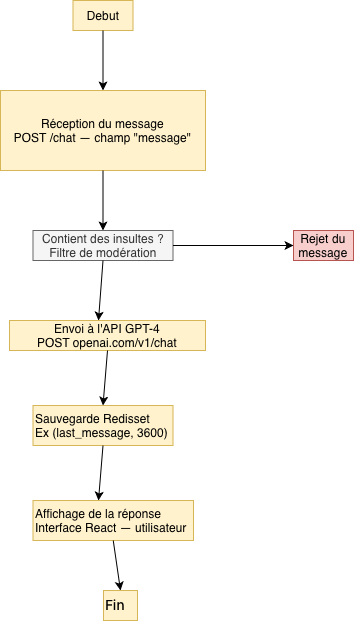

The diagram above was exported from draw.io. Its source (the exported page's mxGraphModel, read from the mxfile embedded in the PNG):
<mxGraphModel dx="964" dy="597" grid="1" gridSize="10" guides="1" tooltips="1" connect="1" arrows="1" fold="1" page="1" pageScale="1" pageWidth="827" pageHeight="1169" math="0" shadow="0">
  <root>
    <mxCell id="0" />
    <mxCell id="1" parent="0" />
    <mxCell id="vhSupt9Bt9lvzhH1pI4e-1" parent="1" style="text;html=1;whiteSpace=wrap;strokeColor=#d6b656;fillColor=#fff2cc;align=center;verticalAlign=middle;rounded=0;" value="Debut" vertex="1">
      <mxGeometry height="30" width="60" x="389.5" y="160" as="geometry" />
    </mxCell>
    <mxCell id="vhSupt9Bt9lvzhH1pI4e-2" parent="1" style="text;html=1;whiteSpace=wrap;strokeColor=#d6b656;fillColor=#fff2cc;align=center;verticalAlign=middle;rounded=0;" value="" vertex="1">
      <mxGeometry height="80" width="205" x="317" y="250" as="geometry" />
    </mxCell>
    <mxCell id="vhSupt9Bt9lvzhH1pI4e-3" parent="1" style="text;html=1;whiteSpace=wrap;strokeColor=none;fillColor=none;align=center;verticalAlign=middle;rounded=0;" value="Réception du message&lt;div&gt;POST /chat — champ &quot;message&quot;&lt;/div&gt;" vertex="1">
      <mxGeometry height="30" width="181" x="329" y="275" as="geometry" />
    </mxCell>
    <mxCell id="vhSupt9Bt9lvzhH1pI4e-4" parent="1" style="text;html=1;whiteSpace=wrap;align=center;verticalAlign=middle;rounded=0;fillColor=#f5f5f5;fontColor=#333333;strokeColor=#666666;" value="Contient des insultes ?Filtre de modération" vertex="1">
      <mxGeometry height="30" width="140" x="349.5" y="390" as="geometry" />
    </mxCell>
    <mxCell id="vhSupt9Bt9lvzhH1pI4e-6" parent="1" style="text;html=1;whiteSpace=wrap;strokeColor=#b85450;fillColor=#f8cecc;align=center;verticalAlign=middle;rounded=0;" value="Rejet du message" vertex="1">
      <mxGeometry height="30" width="60" x="610" y="390" as="geometry" />
    </mxCell>
    <UserObject label="Envoi à l'API GPT-4&lt;div&gt;POST openai.com/v1/chat&lt;/div&gt;" link="Envoi à l'API GPT-4POST openai.com/v1/chat" id="vhSupt9Bt9lvzhH1pI4e-7">
      <mxCell parent="1" style="text;html=1;whiteSpace=wrap;strokeColor=#d6b656;fillColor=#fff2cc;align=center;verticalAlign=middle;rounded=0;" vertex="1">
        <mxGeometry height="30" width="196" x="326" y="480" as="geometry" />
      </mxCell>
    </UserObject>
    <mxCell id="vhSupt9Bt9lvzhH1pI4e-11" parent="1" style="text;whiteSpace=wrap;fillColor=#fff2cc;strokeColor=#d6b656;" value="Sauvegarde Redisset&#10;Ex (last_message, 3600)" vertex="1">
      <mxGeometry height="40" width="140" x="349.5" y="565" as="geometry" />
    </mxCell>
    <mxCell id="vhSupt9Bt9lvzhH1pI4e-12" parent="1" style="text;whiteSpace=wrap;fillColor=#fff2cc;strokeColor=#d6b656;" value="Affichage de la réponse&#10;Interface React — utilisateur" vertex="1">
      <mxGeometry height="40" width="160.5" x="349.5" y="660" as="geometry" />
    </mxCell>
    <mxCell id="vhSupt9Bt9lvzhH1pI4e-13" parent="1" style="text;whiteSpace=wrap;html=1;fillColor=#fff2cc;strokeColor=#d6b656;" value="&lt;span style=&quot;font-style: normal; font-variant-caps: normal; letter-spacing: normal; orphans: 2; text-align: start; text-indent: 0px; text-transform: none; white-space: nowrap; widows: 2; word-spacing: 0px; -webkit-text-stroke-width: 0px; text-decoration-line: none; text-decoration-thickness: initial; text-decoration-style: initial; color: rgb(0, 0, 0); font-family: &amp;quot;Anthropic Sans&amp;quot;, -apple-system, system-ui, &amp;quot;Segoe UI&amp;quot;, sans-serif; font-size: 14px; font-variant-ligatures: normal; font-weight: 500; text-decoration-color: initial; float: none; display: inline !important;&quot;&gt;Fin&lt;/span&gt;" vertex="1">
      <mxGeometry height="30" width="34" x="420" y="750" as="geometry" />
    </mxCell>
    <mxCell id="vhSupt9Bt9lvzhH1pI4e-15" edge="1" parent="1" source="vhSupt9Bt9lvzhH1pI4e-1" style="endArrow=classic;html=1;rounded=0;exitX=0.5;exitY=1;exitDx=0;exitDy=0;entryX=0.5;entryY=0;entryDx=0;entryDy=0;" target="vhSupt9Bt9lvzhH1pI4e-2" value="">
      <mxGeometry height="50" relative="1" width="50" as="geometry">
        <mxPoint x="390" y="370" as="sourcePoint" />
        <mxPoint x="440" y="320" as="targetPoint" />
      </mxGeometry>
    </mxCell>
    <mxCell id="vhSupt9Bt9lvzhH1pI4e-16" edge="1" parent="1" source="vhSupt9Bt9lvzhH1pI4e-2" style="endArrow=classic;html=1;rounded=0;exitX=0.5;exitY=1;exitDx=0;exitDy=0;entryX=0.5;entryY=0;entryDx=0;entryDy=0;" target="vhSupt9Bt9lvzhH1pI4e-4" value="">
      <mxGeometry height="50" relative="1" width="50" as="geometry">
        <mxPoint x="390" y="370" as="sourcePoint" />
        <mxPoint x="440" y="320" as="targetPoint" />
      </mxGeometry>
    </mxCell>
    <mxCell id="vhSupt9Bt9lvzhH1pI4e-17" edge="1" parent="1" source="vhSupt9Bt9lvzhH1pI4e-4" style="endArrow=classic;html=1;rounded=0;exitX=1;exitY=0.5;exitDx=0;exitDy=0;entryX=0;entryY=0.5;entryDx=0;entryDy=0;" target="vhSupt9Bt9lvzhH1pI4e-6" value="">
      <mxGeometry height="50" relative="1" width="50" as="geometry">
        <mxPoint x="390" y="370" as="sourcePoint" />
        <mxPoint x="440" y="320" as="targetPoint" />
      </mxGeometry>
    </mxCell>
    <mxCell id="vhSupt9Bt9lvzhH1pI4e-18" edge="1" parent="1" source="vhSupt9Bt9lvzhH1pI4e-4" style="endArrow=classic;html=1;rounded=0;exitX=0.5;exitY=1;exitDx=0;exitDy=0;entryX=0.454;entryY=0;entryDx=0;entryDy=0;entryPerimeter=0;" target="vhSupt9Bt9lvzhH1pI4e-7" value="">
      <mxGeometry height="50" relative="1" width="50" as="geometry">
        <mxPoint x="390" y="370" as="sourcePoint" />
        <mxPoint x="440" y="320" as="targetPoint" />
      </mxGeometry>
    </mxCell>
    <mxCell id="vhSupt9Bt9lvzhH1pI4e-19" edge="1" parent="1" source="vhSupt9Bt9lvzhH1pI4e-7" style="endArrow=classic;html=1;rounded=0;exitX=0.5;exitY=1;exitDx=0;exitDy=0;entryX=0.5;entryY=0;entryDx=0;entryDy=0;" target="vhSupt9Bt9lvzhH1pI4e-11" value="">
      <mxGeometry height="50" relative="1" width="50" as="geometry">
        <mxPoint x="380" y="500" as="sourcePoint" />
        <mxPoint x="430" y="450" as="targetPoint" />
      </mxGeometry>
    </mxCell>
    <mxCell id="vhSupt9Bt9lvzhH1pI4e-20" edge="1" parent="1" source="vhSupt9Bt9lvzhH1pI4e-11" style="endArrow=classic;html=1;rounded=0;exitX=0.5;exitY=1;exitDx=0;exitDy=0;entryX=0.408;entryY=0;entryDx=0;entryDy=0;entryPerimeter=0;" target="vhSupt9Bt9lvzhH1pI4e-12" value="">
      <mxGeometry height="50" relative="1" width="50" as="geometry">
        <mxPoint x="380" y="650" as="sourcePoint" />
        <mxPoint x="430" y="600" as="targetPoint" />
      </mxGeometry>
    </mxCell>
    <mxCell id="vhSupt9Bt9lvzhH1pI4e-21" edge="1" parent="1" source="vhSupt9Bt9lvzhH1pI4e-12" style="endArrow=classic;html=1;rounded=0;exitX=0.5;exitY=1;exitDx=0;exitDy=0;entryX=0.5;entryY=0;entryDx=0;entryDy=0;" target="vhSupt9Bt9lvzhH1pI4e-13" value="">
      <mxGeometry height="50" relative="1" width="50" as="geometry">
        <mxPoint x="380" y="690" as="sourcePoint" />
        <mxPoint x="430" y="640" as="targetPoint" />
      </mxGeometry>
    </mxCell>
  </root>
</mxGraphModel>